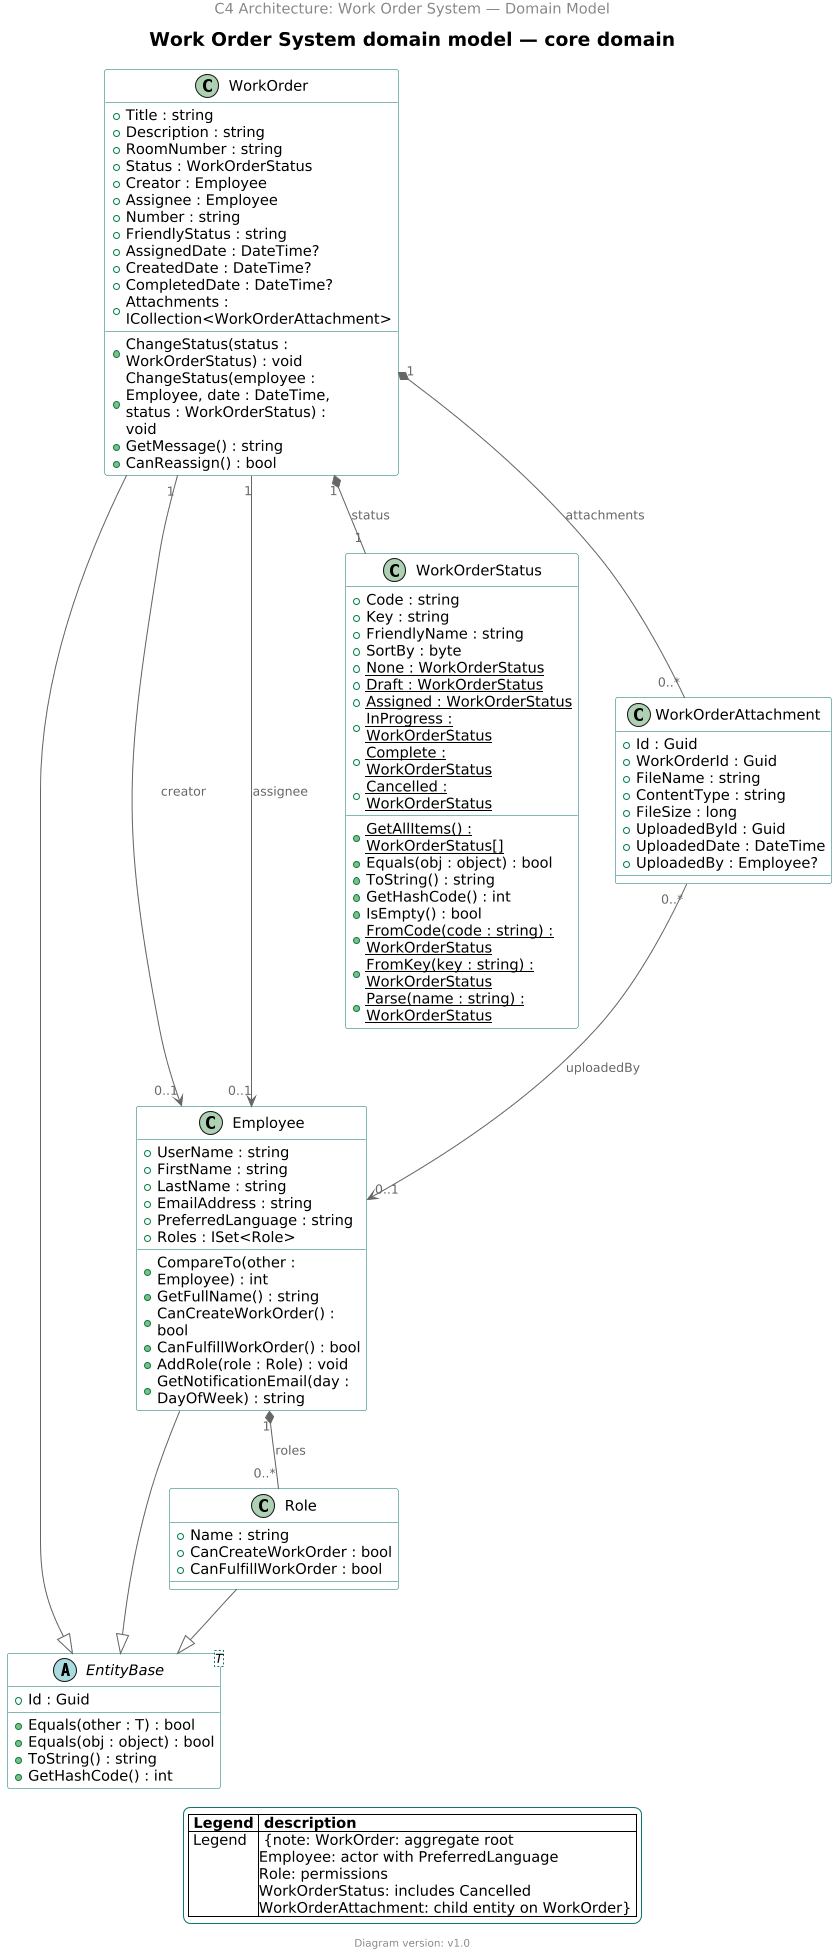

The diagram above was rendered by PlantUML. Its source (embedded in the PNG):
@startuml
!include templates/plantuml-theme.puml

scale 2/3
center header
    C4 Architecture: Work Order System — Domain Model
endheader

!includeurl https://raw.githubusercontent.com/RicardoNiepel/C4-PlantUML/release/1-0/C4_Component.puml

title Work Order System domain model — core domain

abstract class EntityBase<T> {
  +Id : Guid
  +Equals(other : T) : bool
  +Equals(obj : object) : bool
  +ToString() : string
  +GetHashCode() : int
}

class WorkOrder {
  +Title : string
  +Description : string
  +RoomNumber : string
  +Status : WorkOrderStatus
  +Creator : Employee
  +Assignee : Employee
  +Number : string
  +FriendlyStatus : string
  +AssignedDate : DateTime?
  +CreatedDate : DateTime?
  +CompletedDate : DateTime?
  +Attachments : ICollection<WorkOrderAttachment>
  +ChangeStatus(status : WorkOrderStatus) : void
  +ChangeStatus(employee : Employee, date : DateTime, status : WorkOrderStatus) : void
  +GetMessage() : string
  +CanReassign() : bool
}

class Employee {
  +UserName : string
  +FirstName : string
  +LastName : string
  +EmailAddress : string
  +PreferredLanguage : string
  +Roles : ISet<Role>
  +CompareTo(other : Employee) : int
  +GetFullName() : string
  +CanCreateWorkOrder() : bool
  +CanFulfillWorkOrder() : bool
  +AddRole(role : Role) : void
  +GetNotificationEmail(day : DayOfWeek) : string
}

class WorkOrderStatus {
  +Code : string
  +Key : string
  +FriendlyName : string
  +SortBy : byte
  {static} +None : WorkOrderStatus
  {static} +Draft : WorkOrderStatus
  {static} +Assigned : WorkOrderStatus
  {static} +InProgress : WorkOrderStatus
  {static} +Complete : WorkOrderStatus
  {static} +Cancelled : WorkOrderStatus
  {static} +GetAllItems() : WorkOrderStatus[]
  +Equals(obj : object) : bool
  +ToString() : string
  +GetHashCode() : int
  +IsEmpty() : bool
  {static} +FromCode(code : string) : WorkOrderStatus
  {static} +FromKey(key : string) : WorkOrderStatus
  {static} +Parse(name : string) : WorkOrderStatus
}

class Role {
  +Name : string
  +CanCreateWorkOrder : bool
  +CanFulfillWorkOrder : bool
}

class WorkOrderAttachment {
  +Id : Guid
  +WorkOrderId : Guid
  +FileName : string
  +ContentType : string
  +FileSize : long
  +UploadedById : Guid
  +UploadedDate : DateTime
  +UploadedBy : Employee?
}

' Inheritance relationships
WorkOrder --|> EntityBase
Employee --|> EntityBase
Role --|> EntityBase

' Associations
WorkOrder "1" *-- "1" WorkOrderStatus : status
WorkOrder "1" --> "0..1" Employee : creator
WorkOrder "1" --> "0..1" Employee : assignee
Employee "1" *-- "0..*" Role : roles
WorkOrder "1" *-- "0..*" WorkOrderAttachment : attachments
WorkOrderAttachment "0..*" --> "0..1" Employee : uploadedBy

LEGEND("Legend","WorkOrder: aggregate root\nEmployee: actor with PreferredLanguage\nRole: permissions\nWorkOrderStatus: includes Cancelled\nWorkOrderAttachment: child entity on WorkOrder")
FOOTER()
@enduml